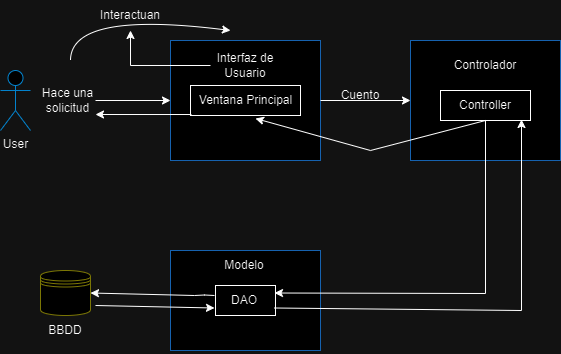

The diagram above was exported from draw.io. Its source (the exported page's mxGraphModel, read from the mxfile embedded in the PNG):
<mxGraphModel dx="1249" dy="573" grid="1" gridSize="10" guides="1" tooltips="1" connect="1" arrows="1" fold="1" page="1" pageScale="1" pageWidth="827" pageHeight="1169" math="0" shadow="0">
  <root>
    <mxCell id="WIyWlLk6GJQsqaUBKTNV-0" />
    <mxCell id="WIyWlLk6GJQsqaUBKTNV-1" parent="WIyWlLk6GJQsqaUBKTNV-0" />
    <mxCell id="GO5ehemIopHZNSs_3F2L-0" value="User" style="shape=umlActor;verticalLabelPosition=bottom;verticalAlign=top;html=1;outlineConnect=0;strokeColor=#29A8F2;" parent="WIyWlLk6GJQsqaUBKTNV-1" vertex="1">
      <mxGeometry x="140" y="260" width="30" height="60" as="geometry" />
    </mxCell>
    <mxCell id="GO5ehemIopHZNSs_3F2L-5" value="" style="rounded=0;whiteSpace=wrap;html=1;strokeColor=#66B2FF;" parent="WIyWlLk6GJQsqaUBKTNV-1" vertex="1">
      <mxGeometry x="310" y="230" width="150" height="120" as="geometry" />
    </mxCell>
    <mxCell id="GO5ehemIopHZNSs_3F2L-35" value="" style="edgeStyle=orthogonalEdgeStyle;rounded=0;orthogonalLoop=1;jettySize=auto;html=1;" parent="WIyWlLk6GJQsqaUBKTNV-1" source="GO5ehemIopHZNSs_3F2L-6" target="GO5ehemIopHZNSs_3F2L-10" edge="1">
      <mxGeometry relative="1" as="geometry" />
    </mxCell>
    <mxCell id="GO5ehemIopHZNSs_3F2L-6" value="Interfaz de Usuario" style="text;html=1;align=center;verticalAlign=middle;whiteSpace=wrap;rounded=0;" parent="WIyWlLk6GJQsqaUBKTNV-1" vertex="1">
      <mxGeometry x="350" y="240" width="70" height="30" as="geometry" />
    </mxCell>
    <mxCell id="GO5ehemIopHZNSs_3F2L-7" value="" style="rounded=0;whiteSpace=wrap;html=1;" parent="WIyWlLk6GJQsqaUBKTNV-1" vertex="1">
      <mxGeometry x="330" y="275" width="110" height="30" as="geometry" />
    </mxCell>
    <mxCell id="GO5ehemIopHZNSs_3F2L-8" value="Ventana Principal" style="text;html=1;align=center;verticalAlign=middle;resizable=0;points=[];autosize=1;strokeColor=none;fillColor=none;" parent="WIyWlLk6GJQsqaUBKTNV-1" vertex="1">
      <mxGeometry x="325" y="275" width="120" height="30" as="geometry" />
    </mxCell>
    <mxCell id="GO5ehemIopHZNSs_3F2L-9" value="" style="curved=1;endArrow=classic;html=1;rounded=0;" parent="WIyWlLk6GJQsqaUBKTNV-1" edge="1">
      <mxGeometry width="50" height="50" relative="1" as="geometry">
        <mxPoint x="210" y="250" as="sourcePoint" />
        <mxPoint x="370" y="220" as="targetPoint" />
        <Array as="points">
          <mxPoint x="210" y="200" />
        </Array>
      </mxGeometry>
    </mxCell>
    <mxCell id="GO5ehemIopHZNSs_3F2L-10" value="Interactuan" style="text;html=1;align=center;verticalAlign=middle;whiteSpace=wrap;rounded=0;" parent="WIyWlLk6GJQsqaUBKTNV-1" vertex="1">
      <mxGeometry x="240" y="190" width="60" height="30" as="geometry" />
    </mxCell>
    <mxCell id="GO5ehemIopHZNSs_3F2L-11" value="" style="endArrow=classic;html=1;rounded=0;" parent="WIyWlLk6GJQsqaUBKTNV-1" edge="1">
      <mxGeometry width="50" height="50" relative="1" as="geometry">
        <mxPoint x="460" y="290" as="sourcePoint" />
        <mxPoint x="550" y="290" as="targetPoint" />
        <Array as="points" />
      </mxGeometry>
    </mxCell>
    <mxCell id="GO5ehemIopHZNSs_3F2L-12" value="Cuento" style="text;html=1;align=center;verticalAlign=middle;whiteSpace=wrap;rounded=0;" parent="WIyWlLk6GJQsqaUBKTNV-1" vertex="1">
      <mxGeometry x="470" y="270" width="60" height="30" as="geometry" />
    </mxCell>
    <mxCell id="GO5ehemIopHZNSs_3F2L-14" value="" style="rounded=0;whiteSpace=wrap;html=1;strokeColor=#66B2FF;" parent="WIyWlLk6GJQsqaUBKTNV-1" vertex="1">
      <mxGeometry x="550" y="230" width="150" height="120" as="geometry" />
    </mxCell>
    <mxCell id="GO5ehemIopHZNSs_3F2L-15" value="Controlador" style="text;html=1;align=center;verticalAlign=middle;whiteSpace=wrap;rounded=0;" parent="WIyWlLk6GJQsqaUBKTNV-1" vertex="1">
      <mxGeometry x="590" y="240" width="70" height="30" as="geometry" />
    </mxCell>
    <mxCell id="GO5ehemIopHZNSs_3F2L-17" value="" style="rounded=0;whiteSpace=wrap;html=1;" parent="WIyWlLk6GJQsqaUBKTNV-1" vertex="1">
      <mxGeometry x="580" y="280" width="90" height="30" as="geometry" />
    </mxCell>
    <mxCell id="GO5ehemIopHZNSs_3F2L-18" value="Controller" style="text;html=1;align=center;verticalAlign=middle;whiteSpace=wrap;rounded=0;" parent="WIyWlLk6GJQsqaUBKTNV-1" vertex="1">
      <mxGeometry x="595" y="280" width="60" height="30" as="geometry" />
    </mxCell>
    <mxCell id="GO5ehemIopHZNSs_3F2L-19" value="" style="endArrow=classic;html=1;rounded=0;exitX=0.5;exitY=1;exitDx=0;exitDy=0;entryX=0.583;entryY=1.1;entryDx=0;entryDy=0;entryPerimeter=0;" parent="WIyWlLk6GJQsqaUBKTNV-1" source="GO5ehemIopHZNSs_3F2L-18" target="GO5ehemIopHZNSs_3F2L-8" edge="1">
      <mxGeometry width="50" height="50" relative="1" as="geometry">
        <mxPoint x="540" y="430" as="sourcePoint" />
        <mxPoint x="400" y="420" as="targetPoint" />
        <Array as="points">
          <mxPoint x="510" y="340" />
        </Array>
      </mxGeometry>
    </mxCell>
    <mxCell id="GO5ehemIopHZNSs_3F2L-20" value="" style="rounded=0;whiteSpace=wrap;html=1;strokeColor=#66B2FF;" parent="WIyWlLk6GJQsqaUBKTNV-1" vertex="1">
      <mxGeometry x="310" y="440" width="150" height="100" as="geometry" />
    </mxCell>
    <mxCell id="GO5ehemIopHZNSs_3F2L-21" value="Modelo" style="text;html=1;align=center;verticalAlign=middle;whiteSpace=wrap;rounded=0;" parent="WIyWlLk6GJQsqaUBKTNV-1" vertex="1">
      <mxGeometry x="354" y="440" width="60" height="30" as="geometry" />
    </mxCell>
    <mxCell id="GO5ehemIopHZNSs_3F2L-24" value="" style="rounded=0;whiteSpace=wrap;html=1;" parent="WIyWlLk6GJQsqaUBKTNV-1" vertex="1">
      <mxGeometry x="355" y="475" width="60" height="30" as="geometry" />
    </mxCell>
    <mxCell id="GO5ehemIopHZNSs_3F2L-25" value="DAO" style="text;html=1;align=center;verticalAlign=middle;whiteSpace=wrap;rounded=0;" parent="WIyWlLk6GJQsqaUBKTNV-1" vertex="1">
      <mxGeometry x="354" y="475" width="60" height="30" as="geometry" />
    </mxCell>
    <mxCell id="GO5ehemIopHZNSs_3F2L-26" value="" style="endArrow=classic;html=1;rounded=0;exitX=0.5;exitY=1;exitDx=0;exitDy=0;entryX=1;entryY=0.25;entryDx=0;entryDy=0;" parent="WIyWlLk6GJQsqaUBKTNV-1" source="GO5ehemIopHZNSs_3F2L-18" target="GO5ehemIopHZNSs_3F2L-25" edge="1">
      <mxGeometry width="50" height="50" relative="1" as="geometry">
        <mxPoint x="550" y="490" as="sourcePoint" />
        <mxPoint x="620" y="610" as="targetPoint" />
        <Array as="points">
          <mxPoint x="625" y="483" />
        </Array>
      </mxGeometry>
    </mxCell>
    <mxCell id="GO5ehemIopHZNSs_3F2L-27" value="" style="shape=datastore;whiteSpace=wrap;html=1;strokeColor=#9C9725;" parent="WIyWlLk6GJQsqaUBKTNV-1" vertex="1">
      <mxGeometry x="180" y="460" width="50" height="45" as="geometry" />
    </mxCell>
    <mxCell id="GO5ehemIopHZNSs_3F2L-28" value="" style="endArrow=classic;html=1;rounded=0;entryX=1;entryY=0.5;entryDx=0;entryDy=0;" parent="WIyWlLk6GJQsqaUBKTNV-1" target="GO5ehemIopHZNSs_3F2L-27" edge="1">
      <mxGeometry width="50" height="50" relative="1" as="geometry">
        <mxPoint x="354" y="485" as="sourcePoint" />
        <mxPoint x="304" y="484.5" as="targetPoint" />
        <Array as="points">
          <mxPoint x="344" y="484.5" />
          <mxPoint x="334" y="485" />
        </Array>
      </mxGeometry>
    </mxCell>
    <mxCell id="GO5ehemIopHZNSs_3F2L-29" value="BBDD" style="text;html=1;align=center;verticalAlign=middle;whiteSpace=wrap;rounded=0;" parent="WIyWlLk6GJQsqaUBKTNV-1" vertex="1">
      <mxGeometry x="175" y="505" width="60" height="30" as="geometry" />
    </mxCell>
    <mxCell id="GO5ehemIopHZNSs_3F2L-30" value="" style="endArrow=classic;html=1;rounded=0;entryX=0;entryY=0.75;entryDx=0;entryDy=0;" parent="WIyWlLk6GJQsqaUBKTNV-1" target="GO5ehemIopHZNSs_3F2L-25" edge="1">
      <mxGeometry width="50" height="50" relative="1" as="geometry">
        <mxPoint x="235" y="495" as="sourcePoint" />
        <mxPoint x="290" y="505" as="targetPoint" />
        <Array as="points" />
      </mxGeometry>
    </mxCell>
    <mxCell id="GO5ehemIopHZNSs_3F2L-31" value="" style="endArrow=classic;html=1;rounded=0;exitX=0.05;exitY=0.967;exitDx=0;exitDy=0;exitPerimeter=0;" parent="WIyWlLk6GJQsqaUBKTNV-1" source="GO5ehemIopHZNSs_3F2L-8" edge="1">
      <mxGeometry width="50" height="50" relative="1" as="geometry">
        <mxPoint x="305" y="304" as="sourcePoint" />
        <mxPoint x="235" y="304" as="targetPoint" />
      </mxGeometry>
    </mxCell>
    <mxCell id="GO5ehemIopHZNSs_3F2L-32" value="" style="endArrow=classic;html=1;rounded=0;entryX=0;entryY=0.5;entryDx=0;entryDy=0;" parent="WIyWlLk6GJQsqaUBKTNV-1" source="GO5ehemIopHZNSs_3F2L-4" target="GO5ehemIopHZNSs_3F2L-5" edge="1">
      <mxGeometry width="50" height="50" relative="1" as="geometry">
        <mxPoint x="240" y="289.5" as="sourcePoint" />
        <mxPoint x="300" y="289.5" as="targetPoint" />
      </mxGeometry>
    </mxCell>
    <mxCell id="GO5ehemIopHZNSs_3F2L-33" value="" style="endArrow=classic;html=1;rounded=0;entryX=0.9;entryY=0.967;entryDx=0;entryDy=0;entryPerimeter=0;exitX=1;exitY=0.75;exitDx=0;exitDy=0;" parent="WIyWlLk6GJQsqaUBKTNV-1" source="GO5ehemIopHZNSs_3F2L-25" target="GO5ehemIopHZNSs_3F2L-17" edge="1">
      <mxGeometry width="50" height="50" relative="1" as="geometry">
        <mxPoint x="520" y="560" as="sourcePoint" />
        <mxPoint x="750" y="480" as="targetPoint" />
        <Array as="points">
          <mxPoint x="661" y="500" />
        </Array>
      </mxGeometry>
    </mxCell>
    <mxCell id="GO5ehemIopHZNSs_3F2L-34" style="edgeStyle=orthogonalEdgeStyle;rounded=0;orthogonalLoop=1;jettySize=auto;html=1;exitX=0.5;exitY=1;exitDx=0;exitDy=0;" parent="WIyWlLk6GJQsqaUBKTNV-1" source="GO5ehemIopHZNSs_3F2L-29" target="GO5ehemIopHZNSs_3F2L-29" edge="1">
      <mxGeometry relative="1" as="geometry" />
    </mxCell>
    <mxCell id="GO5ehemIopHZNSs_3F2L-4" value="Hace una solicitud" style="text;html=1;align=center;verticalAlign=middle;whiteSpace=wrap;rounded=0;" parent="WIyWlLk6GJQsqaUBKTNV-1" vertex="1">
      <mxGeometry x="180" y="275" width="55" height="30" as="geometry" />
    </mxCell>
  </root>
</mxGraphModel>